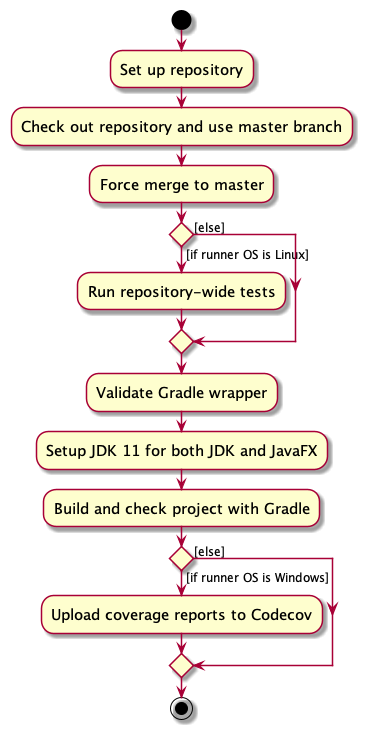

The diagram above was rendered by PlantUML. Its source (embedded in the PNG):
@startuml
skin rose
skinparam ActivityFontSize 15
skinparam ArrowFontSize 12

start
:Set up repository;
:Check out repository and use master branch;
:Force merge to master;
if () then ([else])
else ([if runner OS is Linux])
  :Run repository-wide tests;
endif
:Validate Gradle wrapper;
:Setup JDK 11 for both JDK and JavaFX;
:Build and check project with Gradle;
if () then ([else])
else ([if runner OS is Windows])
  :Upload coverage reports to Codecov;
endif

stop

@enduml